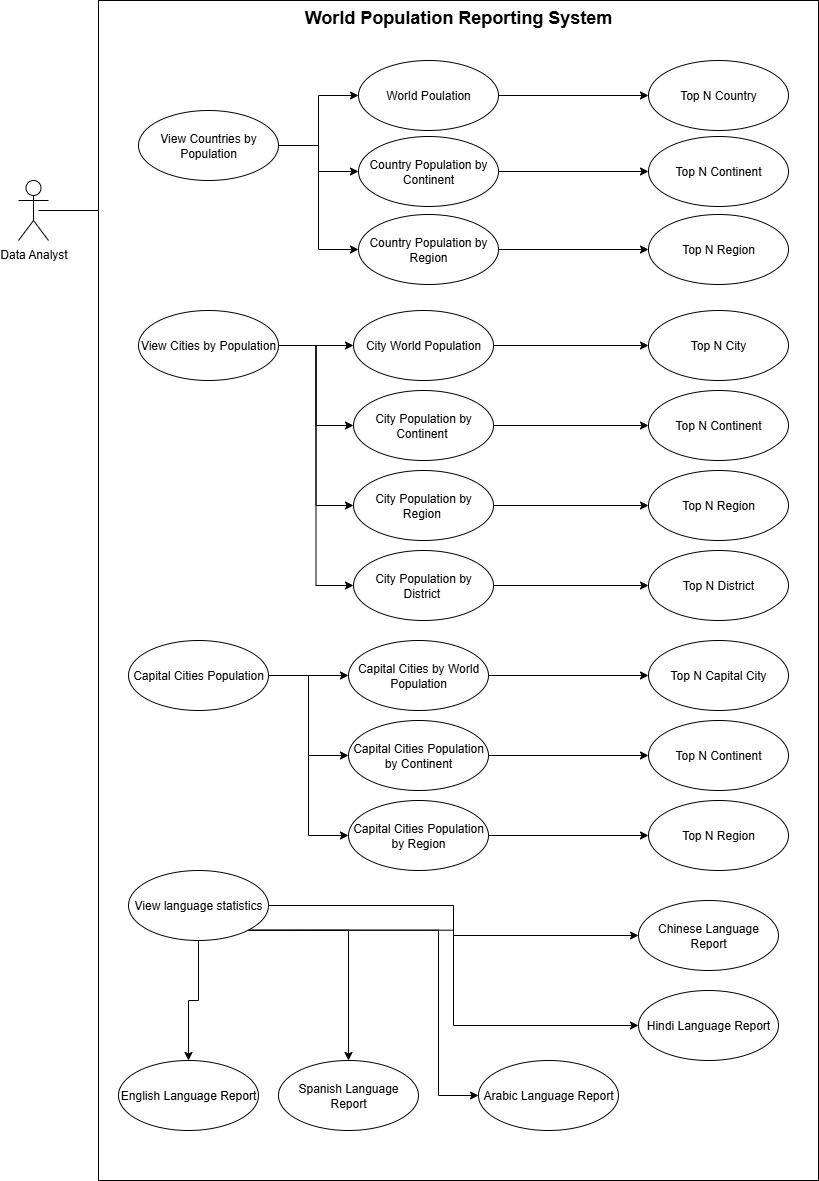

The diagram above was exported from draw.io. Its source (the exported page's mxGraphModel, read from the mxfile embedded in the PNG):
<mxGraphModel dx="830" dy="1543" grid="1" gridSize="10" guides="1" tooltips="1" connect="1" arrows="1" fold="1" page="1" pageScale="1" pageWidth="850" pageHeight="1100" math="0" shadow="0">
  <root>
    <mxCell id="0" />
    <mxCell id="1" parent="0" />
    <mxCell id="cz-yWC7ljBLg4Ed2xgbd-1" value="&lt;b&gt;&lt;font style=&quot;font-size: 18px;&quot;&gt;World Population Reporting System&lt;/font&gt;&lt;/b&gt;" style="rounded=0;whiteSpace=wrap;html=1;verticalAlign=top;" parent="1" vertex="1">
      <mxGeometry x="100" y="-60" width="720" height="1180" as="geometry" />
    </mxCell>
    <mxCell id="cz-yWC7ljBLg4Ed2xgbd-2" value="Data Analyst" style="shape=umlActor;verticalLabelPosition=bottom;verticalAlign=top;html=1;" parent="1" vertex="1">
      <mxGeometry x="20" y="120" width="30" height="60" as="geometry" />
    </mxCell>
    <mxCell id="cz-yWC7ljBLg4Ed2xgbd-3" value="" style="line;strokeWidth=1;fillColor=none;align=left;verticalAlign=middle;spacingTop=-1;spacingLeft=3;spacingRight=3;rotatable=0;labelPosition=right;points=[];portConstraint=eastwest;strokeColor=inherit;" parent="1" vertex="1">
      <mxGeometry x="40" y="146" width="60" height="8" as="geometry" />
    </mxCell>
    <mxCell id="PmmtqNUKrxQG4VxilLYE-3" style="edgeStyle=orthogonalEdgeStyle;rounded=0;orthogonalLoop=1;jettySize=auto;html=1;exitX=1;exitY=0.5;exitDx=0;exitDy=0;" edge="1" parent="1" source="cz-yWC7ljBLg4Ed2xgbd-4" target="cz-yWC7ljBLg4Ed2xgbd-5">
      <mxGeometry relative="1" as="geometry" />
    </mxCell>
    <mxCell id="PmmtqNUKrxQG4VxilLYE-16" style="edgeStyle=orthogonalEdgeStyle;rounded=0;orthogonalLoop=1;jettySize=auto;html=1;exitX=1;exitY=0.5;exitDx=0;exitDy=0;" edge="1" parent="1" source="cz-yWC7ljBLg4Ed2xgbd-4" target="PmmtqNUKrxQG4VxilLYE-11">
      <mxGeometry relative="1" as="geometry" />
    </mxCell>
    <mxCell id="PmmtqNUKrxQG4VxilLYE-17" style="edgeStyle=orthogonalEdgeStyle;rounded=0;orthogonalLoop=1;jettySize=auto;html=1;exitX=1;exitY=0.5;exitDx=0;exitDy=0;entryX=0;entryY=0.5;entryDx=0;entryDy=0;" edge="1" parent="1" source="cz-yWC7ljBLg4Ed2xgbd-4" target="PmmtqNUKrxQG4VxilLYE-14">
      <mxGeometry relative="1" as="geometry" />
    </mxCell>
    <mxCell id="cz-yWC7ljBLg4Ed2xgbd-4" value="View Countries by Population" style="ellipse;whiteSpace=wrap;html=1;" parent="1" vertex="1">
      <mxGeometry x="140" y="50" width="140" height="70" as="geometry" />
    </mxCell>
    <mxCell id="PmmtqNUKrxQG4VxilLYE-10" style="edgeStyle=orthogonalEdgeStyle;rounded=0;orthogonalLoop=1;jettySize=auto;html=1;exitX=1;exitY=0.5;exitDx=0;exitDy=0;" edge="1" parent="1" source="cz-yWC7ljBLg4Ed2xgbd-5" target="PmmtqNUKrxQG4VxilLYE-9">
      <mxGeometry relative="1" as="geometry" />
    </mxCell>
    <mxCell id="cz-yWC7ljBLg4Ed2xgbd-5" value="World Poulation" style="ellipse;whiteSpace=wrap;html=1;" parent="1" vertex="1">
      <mxGeometry x="360" width="140" height="70" as="geometry" />
    </mxCell>
    <mxCell id="PmmtqNUKrxQG4VxilLYE-56" style="edgeStyle=orthogonalEdgeStyle;rounded=0;orthogonalLoop=1;jettySize=auto;html=1;exitX=1;exitY=0.5;exitDx=0;exitDy=0;" edge="1" parent="1" source="cz-yWC7ljBLg4Ed2xgbd-10" target="PmmtqNUKrxQG4VxilLYE-51">
      <mxGeometry relative="1" as="geometry" />
    </mxCell>
    <mxCell id="PmmtqNUKrxQG4VxilLYE-57" style="edgeStyle=orthogonalEdgeStyle;rounded=0;orthogonalLoop=1;jettySize=auto;html=1;exitX=0.5;exitY=1;exitDx=0;exitDy=0;" edge="1" parent="1" source="cz-yWC7ljBLg4Ed2xgbd-10" target="PmmtqNUKrxQG4VxilLYE-52">
      <mxGeometry relative="1" as="geometry" />
    </mxCell>
    <mxCell id="PmmtqNUKrxQG4VxilLYE-58" style="edgeStyle=orthogonalEdgeStyle;rounded=0;orthogonalLoop=1;jettySize=auto;html=1;exitX=1;exitY=1;exitDx=0;exitDy=0;entryX=0;entryY=0.5;entryDx=0;entryDy=0;" edge="1" parent="1" source="cz-yWC7ljBLg4Ed2xgbd-10" target="PmmtqNUKrxQG4VxilLYE-53">
      <mxGeometry relative="1" as="geometry" />
    </mxCell>
    <mxCell id="PmmtqNUKrxQG4VxilLYE-60" style="edgeStyle=orthogonalEdgeStyle;rounded=0;orthogonalLoop=1;jettySize=auto;html=1;exitX=1;exitY=1;exitDx=0;exitDy=0;" edge="1" parent="1" source="cz-yWC7ljBLg4Ed2xgbd-10" target="PmmtqNUKrxQG4VxilLYE-54">
      <mxGeometry relative="1" as="geometry" />
    </mxCell>
    <mxCell id="PmmtqNUKrxQG4VxilLYE-61" style="edgeStyle=orthogonalEdgeStyle;rounded=0;orthogonalLoop=1;jettySize=auto;html=1;exitX=1;exitY=1;exitDx=0;exitDy=0;" edge="1" parent="1" source="cz-yWC7ljBLg4Ed2xgbd-10" target="PmmtqNUKrxQG4VxilLYE-55">
      <mxGeometry relative="1" as="geometry">
        <Array as="points">
          <mxPoint x="440" y="870" />
          <mxPoint x="440" y="1035" />
        </Array>
      </mxGeometry>
    </mxCell>
    <mxCell id="cz-yWC7ljBLg4Ed2xgbd-10" value="View language statistics" style="ellipse;whiteSpace=wrap;html=1;" parent="1" vertex="1">
      <mxGeometry x="130" y="810" width="140" height="70" as="geometry" />
    </mxCell>
    <mxCell id="PmmtqNUKrxQG4VxilLYE-9" value="Top N Country" style="ellipse;whiteSpace=wrap;html=1;" vertex="1" parent="1">
      <mxGeometry x="650" width="140" height="70" as="geometry" />
    </mxCell>
    <mxCell id="PmmtqNUKrxQG4VxilLYE-18" style="edgeStyle=orthogonalEdgeStyle;rounded=0;orthogonalLoop=1;jettySize=auto;html=1;exitX=1;exitY=0.5;exitDx=0;exitDy=0;" edge="1" parent="1" source="PmmtqNUKrxQG4VxilLYE-11" target="PmmtqNUKrxQG4VxilLYE-13">
      <mxGeometry relative="1" as="geometry" />
    </mxCell>
    <mxCell id="PmmtqNUKrxQG4VxilLYE-11" value="Country Population by Continent" style="ellipse;whiteSpace=wrap;html=1;" vertex="1" parent="1">
      <mxGeometry x="360" y="76" width="140" height="70" as="geometry" />
    </mxCell>
    <mxCell id="PmmtqNUKrxQG4VxilLYE-13" value="Top N Continent" style="ellipse;whiteSpace=wrap;html=1;" vertex="1" parent="1">
      <mxGeometry x="650" y="76" width="140" height="70" as="geometry" />
    </mxCell>
    <mxCell id="PmmtqNUKrxQG4VxilLYE-19" style="edgeStyle=orthogonalEdgeStyle;rounded=0;orthogonalLoop=1;jettySize=auto;html=1;exitX=1;exitY=0.5;exitDx=0;exitDy=0;" edge="1" parent="1" source="PmmtqNUKrxQG4VxilLYE-14" target="PmmtqNUKrxQG4VxilLYE-15">
      <mxGeometry relative="1" as="geometry" />
    </mxCell>
    <mxCell id="PmmtqNUKrxQG4VxilLYE-14" value="Country Population by Region" style="ellipse;whiteSpace=wrap;html=1;" vertex="1" parent="1">
      <mxGeometry x="360" y="154" width="140" height="70" as="geometry" />
    </mxCell>
    <mxCell id="PmmtqNUKrxQG4VxilLYE-15" value="Top N Region" style="ellipse;whiteSpace=wrap;html=1;" vertex="1" parent="1">
      <mxGeometry x="650" y="154" width="140" height="70" as="geometry" />
    </mxCell>
    <mxCell id="PmmtqNUKrxQG4VxilLYE-29" style="edgeStyle=orthogonalEdgeStyle;rounded=0;orthogonalLoop=1;jettySize=auto;html=1;exitX=1;exitY=0.5;exitDx=0;exitDy=0;entryX=0;entryY=0.5;entryDx=0;entryDy=0;" edge="1" parent="1" source="PmmtqNUKrxQG4VxilLYE-20" target="PmmtqNUKrxQG4VxilLYE-21">
      <mxGeometry relative="1" as="geometry" />
    </mxCell>
    <mxCell id="PmmtqNUKrxQG4VxilLYE-30" style="edgeStyle=orthogonalEdgeStyle;rounded=0;orthogonalLoop=1;jettySize=auto;html=1;exitX=1;exitY=0.5;exitDx=0;exitDy=0;entryX=0;entryY=0.5;entryDx=0;entryDy=0;" edge="1" parent="1" source="PmmtqNUKrxQG4VxilLYE-20" target="PmmtqNUKrxQG4VxilLYE-23">
      <mxGeometry relative="1" as="geometry" />
    </mxCell>
    <mxCell id="PmmtqNUKrxQG4VxilLYE-31" style="edgeStyle=orthogonalEdgeStyle;rounded=0;orthogonalLoop=1;jettySize=auto;html=1;exitX=1;exitY=0.5;exitDx=0;exitDy=0;entryX=0;entryY=0.5;entryDx=0;entryDy=0;" edge="1" parent="1" source="PmmtqNUKrxQG4VxilLYE-20" target="PmmtqNUKrxQG4VxilLYE-24">
      <mxGeometry relative="1" as="geometry" />
    </mxCell>
    <mxCell id="PmmtqNUKrxQG4VxilLYE-33" style="edgeStyle=orthogonalEdgeStyle;rounded=0;orthogonalLoop=1;jettySize=auto;html=1;exitX=1;exitY=0.5;exitDx=0;exitDy=0;entryX=0;entryY=0.5;entryDx=0;entryDy=0;" edge="1" parent="1" source="PmmtqNUKrxQG4VxilLYE-20" target="PmmtqNUKrxQG4VxilLYE-25">
      <mxGeometry relative="1" as="geometry" />
    </mxCell>
    <mxCell id="PmmtqNUKrxQG4VxilLYE-20" value="View Cities by Population" style="ellipse;whiteSpace=wrap;html=1;" vertex="1" parent="1">
      <mxGeometry x="140" y="250" width="140" height="70" as="geometry" />
    </mxCell>
    <mxCell id="PmmtqNUKrxQG4VxilLYE-34" style="edgeStyle=orthogonalEdgeStyle;rounded=0;orthogonalLoop=1;jettySize=auto;html=1;exitX=1;exitY=0.5;exitDx=0;exitDy=0;entryX=0;entryY=0.5;entryDx=0;entryDy=0;" edge="1" parent="1" source="PmmtqNUKrxQG4VxilLYE-21" target="PmmtqNUKrxQG4VxilLYE-22">
      <mxGeometry relative="1" as="geometry" />
    </mxCell>
    <mxCell id="PmmtqNUKrxQG4VxilLYE-21" value="City World Population" style="ellipse;whiteSpace=wrap;html=1;" vertex="1" parent="1">
      <mxGeometry x="355" y="250" width="140" height="70" as="geometry" />
    </mxCell>
    <mxCell id="PmmtqNUKrxQG4VxilLYE-22" value="Top N City" style="ellipse;whiteSpace=wrap;html=1;" vertex="1" parent="1">
      <mxGeometry x="650" y="250" width="140" height="70" as="geometry" />
    </mxCell>
    <mxCell id="PmmtqNUKrxQG4VxilLYE-35" style="edgeStyle=orthogonalEdgeStyle;rounded=0;orthogonalLoop=1;jettySize=auto;html=1;exitX=1;exitY=0.5;exitDx=0;exitDy=0;" edge="1" parent="1" source="PmmtqNUKrxQG4VxilLYE-23" target="PmmtqNUKrxQG4VxilLYE-26">
      <mxGeometry relative="1" as="geometry" />
    </mxCell>
    <mxCell id="PmmtqNUKrxQG4VxilLYE-23" value="City Population by Continent&amp;nbsp;" style="ellipse;whiteSpace=wrap;html=1;" vertex="1" parent="1">
      <mxGeometry x="355" y="330" width="140" height="70" as="geometry" />
    </mxCell>
    <mxCell id="PmmtqNUKrxQG4VxilLYE-36" style="edgeStyle=orthogonalEdgeStyle;rounded=0;orthogonalLoop=1;jettySize=auto;html=1;exitX=1;exitY=0.5;exitDx=0;exitDy=0;" edge="1" parent="1" source="PmmtqNUKrxQG4VxilLYE-24" target="PmmtqNUKrxQG4VxilLYE-27">
      <mxGeometry relative="1" as="geometry" />
    </mxCell>
    <mxCell id="PmmtqNUKrxQG4VxilLYE-24" value="City Population by Region&amp;nbsp;" style="ellipse;whiteSpace=wrap;html=1;" vertex="1" parent="1">
      <mxGeometry x="355" y="410" width="140" height="70" as="geometry" />
    </mxCell>
    <mxCell id="PmmtqNUKrxQG4VxilLYE-37" style="edgeStyle=orthogonalEdgeStyle;rounded=0;orthogonalLoop=1;jettySize=auto;html=1;exitX=1;exitY=0.5;exitDx=0;exitDy=0;entryX=0;entryY=0.5;entryDx=0;entryDy=0;" edge="1" parent="1" source="PmmtqNUKrxQG4VxilLYE-25" target="PmmtqNUKrxQG4VxilLYE-28">
      <mxGeometry relative="1" as="geometry" />
    </mxCell>
    <mxCell id="PmmtqNUKrxQG4VxilLYE-25" value="City Population by District&amp;nbsp;" style="ellipse;whiteSpace=wrap;html=1;" vertex="1" parent="1">
      <mxGeometry x="355" y="490" width="140" height="70" as="geometry" />
    </mxCell>
    <mxCell id="PmmtqNUKrxQG4VxilLYE-26" value="Top N Continent" style="ellipse;whiteSpace=wrap;html=1;" vertex="1" parent="1">
      <mxGeometry x="650" y="330" width="140" height="70" as="geometry" />
    </mxCell>
    <mxCell id="PmmtqNUKrxQG4VxilLYE-27" value="Top N Region" style="ellipse;whiteSpace=wrap;html=1;" vertex="1" parent="1">
      <mxGeometry x="650" y="410" width="140" height="70" as="geometry" />
    </mxCell>
    <mxCell id="PmmtqNUKrxQG4VxilLYE-28" value="Top N District" style="ellipse;whiteSpace=wrap;html=1;" vertex="1" parent="1">
      <mxGeometry x="650" y="490" width="140" height="70" as="geometry" />
    </mxCell>
    <mxCell id="PmmtqNUKrxQG4VxilLYE-45" style="edgeStyle=orthogonalEdgeStyle;rounded=0;orthogonalLoop=1;jettySize=auto;html=1;exitX=1;exitY=0.5;exitDx=0;exitDy=0;entryX=0;entryY=0.5;entryDx=0;entryDy=0;" edge="1" parent="1" source="PmmtqNUKrxQG4VxilLYE-38" target="PmmtqNUKrxQG4VxilLYE-39">
      <mxGeometry relative="1" as="geometry" />
    </mxCell>
    <mxCell id="PmmtqNUKrxQG4VxilLYE-46" style="edgeStyle=orthogonalEdgeStyle;rounded=0;orthogonalLoop=1;jettySize=auto;html=1;exitX=1;exitY=0.5;exitDx=0;exitDy=0;entryX=0;entryY=0.5;entryDx=0;entryDy=0;" edge="1" parent="1" source="PmmtqNUKrxQG4VxilLYE-38" target="PmmtqNUKrxQG4VxilLYE-41">
      <mxGeometry relative="1" as="geometry" />
    </mxCell>
    <mxCell id="PmmtqNUKrxQG4VxilLYE-47" style="edgeStyle=orthogonalEdgeStyle;rounded=0;orthogonalLoop=1;jettySize=auto;html=1;exitX=1;exitY=0.5;exitDx=0;exitDy=0;entryX=0;entryY=0.5;entryDx=0;entryDy=0;" edge="1" parent="1" source="PmmtqNUKrxQG4VxilLYE-38" target="PmmtqNUKrxQG4VxilLYE-42">
      <mxGeometry relative="1" as="geometry" />
    </mxCell>
    <mxCell id="PmmtqNUKrxQG4VxilLYE-38" value="Capital Cities Population" style="ellipse;whiteSpace=wrap;html=1;" vertex="1" parent="1">
      <mxGeometry x="130" y="580" width="140" height="70" as="geometry" />
    </mxCell>
    <mxCell id="PmmtqNUKrxQG4VxilLYE-48" style="edgeStyle=orthogonalEdgeStyle;rounded=0;orthogonalLoop=1;jettySize=auto;html=1;exitX=1;exitY=0.5;exitDx=0;exitDy=0;" edge="1" parent="1" source="PmmtqNUKrxQG4VxilLYE-39" target="PmmtqNUKrxQG4VxilLYE-40">
      <mxGeometry relative="1" as="geometry" />
    </mxCell>
    <mxCell id="PmmtqNUKrxQG4VxilLYE-39" value="Capital Cities by World Population" style="ellipse;whiteSpace=wrap;html=1;" vertex="1" parent="1">
      <mxGeometry x="350" y="580" width="140" height="70" as="geometry" />
    </mxCell>
    <mxCell id="PmmtqNUKrxQG4VxilLYE-40" value="Top N Capital City" style="ellipse;whiteSpace=wrap;html=1;" vertex="1" parent="1">
      <mxGeometry x="650" y="580" width="140" height="70" as="geometry" />
    </mxCell>
    <mxCell id="PmmtqNUKrxQG4VxilLYE-49" style="edgeStyle=orthogonalEdgeStyle;rounded=0;orthogonalLoop=1;jettySize=auto;html=1;exitX=1;exitY=0.5;exitDx=0;exitDy=0;" edge="1" parent="1" source="PmmtqNUKrxQG4VxilLYE-41" target="PmmtqNUKrxQG4VxilLYE-43">
      <mxGeometry relative="1" as="geometry" />
    </mxCell>
    <mxCell id="PmmtqNUKrxQG4VxilLYE-41" value="Capital Cities Population by Continent" style="ellipse;whiteSpace=wrap;html=1;" vertex="1" parent="1">
      <mxGeometry x="350" y="660" width="140" height="70" as="geometry" />
    </mxCell>
    <mxCell id="PmmtqNUKrxQG4VxilLYE-50" style="edgeStyle=orthogonalEdgeStyle;rounded=0;orthogonalLoop=1;jettySize=auto;html=1;exitX=1;exitY=0.5;exitDx=0;exitDy=0;" edge="1" parent="1" source="PmmtqNUKrxQG4VxilLYE-42" target="PmmtqNUKrxQG4VxilLYE-44">
      <mxGeometry relative="1" as="geometry" />
    </mxCell>
    <mxCell id="PmmtqNUKrxQG4VxilLYE-42" value="Capital Cities Population by Region" style="ellipse;whiteSpace=wrap;html=1;" vertex="1" parent="1">
      <mxGeometry x="350" y="740" width="140" height="70" as="geometry" />
    </mxCell>
    <mxCell id="PmmtqNUKrxQG4VxilLYE-43" value="Top N Continent" style="ellipse;whiteSpace=wrap;html=1;" vertex="1" parent="1">
      <mxGeometry x="650" y="660" width="140" height="70" as="geometry" />
    </mxCell>
    <mxCell id="PmmtqNUKrxQG4VxilLYE-44" value="Top N Region" style="ellipse;whiteSpace=wrap;html=1;" vertex="1" parent="1">
      <mxGeometry x="650" y="740" width="140" height="70" as="geometry" />
    </mxCell>
    <mxCell id="PmmtqNUKrxQG4VxilLYE-51" value="Chinese Language Report" style="ellipse;whiteSpace=wrap;html=1;" vertex="1" parent="1">
      <mxGeometry x="640" y="840" width="140" height="70" as="geometry" />
    </mxCell>
    <mxCell id="PmmtqNUKrxQG4VxilLYE-52" value="English Language Report" style="ellipse;whiteSpace=wrap;html=1;" vertex="1" parent="1">
      <mxGeometry x="120" y="1000" width="140" height="70" as="geometry" />
    </mxCell>
    <mxCell id="PmmtqNUKrxQG4VxilLYE-53" value="Hindi Language Report" style="ellipse;whiteSpace=wrap;html=1;" vertex="1" parent="1">
      <mxGeometry x="640" y="930" width="140" height="70" as="geometry" />
    </mxCell>
    <mxCell id="PmmtqNUKrxQG4VxilLYE-54" value="Spanish Language Report" style="ellipse;whiteSpace=wrap;html=1;" vertex="1" parent="1">
      <mxGeometry x="280" y="1000" width="140" height="70" as="geometry" />
    </mxCell>
    <mxCell id="PmmtqNUKrxQG4VxilLYE-55" value="Arabic Language Report" style="ellipse;whiteSpace=wrap;html=1;" vertex="1" parent="1">
      <mxGeometry x="480" y="1000" width="140" height="70" as="geometry" />
    </mxCell>
  </root>
</mxGraphModel>